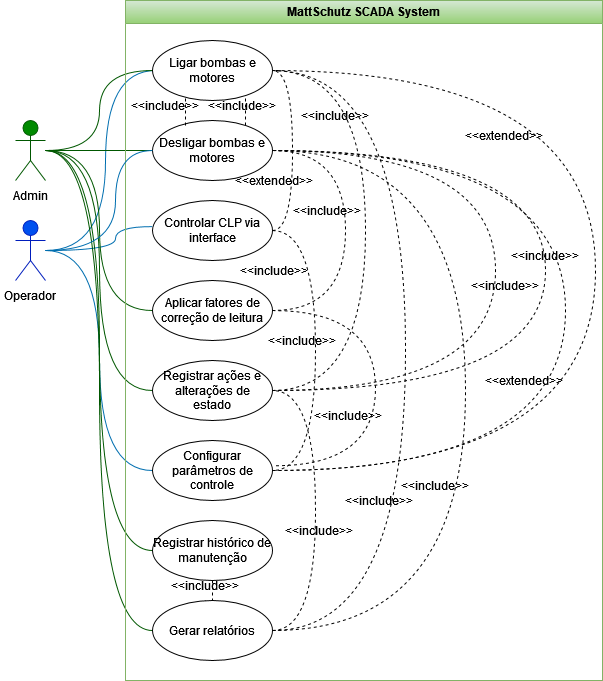

The diagram above was exported from draw.io. Its source (the exported page's mxGraphModel, read from the mxfile embedded in the PNG):
<mxGraphModel dx="8620" dy="4740" grid="1" gridSize="10" guides="1" tooltips="1" connect="1" arrows="1" fold="1" page="1" pageScale="1" pageWidth="827" pageHeight="1169" math="0" shadow="0">
  <root>
    <mxCell id="0" />
    <mxCell id="1" parent="0" />
    <mxCell id="K9NQ3Ta1whkUl-AbAyby-6" style="edgeStyle=orthogonalEdgeStyle;rounded=0;orthogonalLoop=1;jettySize=auto;html=1;curved=1;entryX=-0.002;entryY=0.435;entryDx=0;entryDy=0;entryPerimeter=0;fillColor=#1ba1e2;strokeColor=#006EAF;endArrow=none;endFill=0;" parent="1" source="CsbC9gaeYeIexc9ecqgI-1" target="K9NQ3Ta1whkUl-AbAyby-3" edge="1">
      <mxGeometry relative="1" as="geometry">
        <Array as="points">
          <mxPoint x="180" y="290" />
          <mxPoint x="180" y="266" />
        </Array>
      </mxGeometry>
    </mxCell>
    <mxCell id="K9NQ3Ta1whkUl-AbAyby-9" style="edgeStyle=orthogonalEdgeStyle;rounded=0;orthogonalLoop=1;jettySize=auto;html=1;curved=1;fillColor=#1ba1e2;strokeColor=#006EAF;endArrow=none;endFill=0;" parent="1" source="CsbC9gaeYeIexc9ecqgI-1" edge="1">
      <mxGeometry relative="1" as="geometry">
        <mxPoint x="220" y="110" as="targetPoint" />
        <Array as="points">
          <mxPoint x="170" y="290" />
          <mxPoint x="170" y="110" />
        </Array>
      </mxGeometry>
    </mxCell>
    <mxCell id="K9NQ3Ta1whkUl-AbAyby-10" style="edgeStyle=orthogonalEdgeStyle;rounded=0;orthogonalLoop=1;jettySize=auto;html=1;entryX=0;entryY=0.5;entryDx=0;entryDy=0;curved=1;fillColor=#1ba1e2;strokeColor=#006EAF;endArrow=none;endFill=0;" parent="1" source="CsbC9gaeYeIexc9ecqgI-1" target="A8K_9ZTAAnrdMOHkzBfL-3" edge="1">
      <mxGeometry relative="1" as="geometry" />
    </mxCell>
    <mxCell id="CsbC9gaeYeIexc9ecqgI-1" value="Operador" style="shape=umlActor;verticalLabelPosition=bottom;verticalAlign=top;html=1;outlineConnect=0;fillColor=#0050ef;fontColor=#ffffff;strokeColor=#001DBC;" parent="1" vertex="1">
      <mxGeometry x="80" y="260" width="30" height="60" as="geometry" />
    </mxCell>
    <mxCell id="K9NQ3Ta1whkUl-AbAyby-8" style="edgeStyle=orthogonalEdgeStyle;rounded=0;orthogonalLoop=1;jettySize=auto;html=1;entryX=0;entryY=0.5;entryDx=0;entryDy=0;curved=1;fillColor=#008a00;strokeColor=#005700;endArrow=none;endFill=0;" parent="1" source="CsbC9gaeYeIexc9ecqgI-2" target="K9NQ3Ta1whkUl-AbAyby-2" edge="1">
      <mxGeometry relative="1" as="geometry" />
    </mxCell>
    <mxCell id="A8K_9ZTAAnrdMOHkzBfL-6" style="edgeStyle=orthogonalEdgeStyle;rounded=0;orthogonalLoop=1;jettySize=auto;html=1;entryX=0;entryY=0.5;entryDx=0;entryDy=0;curved=1;fillColor=#008a00;strokeColor=#005700;endArrow=none;endFill=0;" parent="1" source="CsbC9gaeYeIexc9ecqgI-2" target="K9NQ3Ta1whkUl-AbAyby-4" edge="1">
      <mxGeometry relative="1" as="geometry" />
    </mxCell>
    <mxCell id="A8K_9ZTAAnrdMOHkzBfL-7" style="edgeStyle=orthogonalEdgeStyle;rounded=0;orthogonalLoop=1;jettySize=auto;html=1;entryX=0;entryY=0.5;entryDx=0;entryDy=0;curved=1;fillColor=#008a00;strokeColor=#005700;endArrow=none;endFill=0;" parent="1" source="CsbC9gaeYeIexc9ecqgI-2" target="A8K_9ZTAAnrdMOHkzBfL-2" edge="1">
      <mxGeometry relative="1" as="geometry" />
    </mxCell>
    <mxCell id="A8K_9ZTAAnrdMOHkzBfL-8" style="edgeStyle=orthogonalEdgeStyle;rounded=0;orthogonalLoop=1;jettySize=auto;html=1;entryX=0;entryY=0.5;entryDx=0;entryDy=0;curved=1;fillColor=#008a00;strokeColor=#005700;endArrow=none;endFill=0;" parent="1" source="CsbC9gaeYeIexc9ecqgI-2" target="A8K_9ZTAAnrdMOHkzBfL-4" edge="1">
      <mxGeometry relative="1" as="geometry" />
    </mxCell>
    <mxCell id="A8K_9ZTAAnrdMOHkzBfL-9" style="edgeStyle=orthogonalEdgeStyle;rounded=0;orthogonalLoop=1;jettySize=auto;html=1;entryX=0;entryY=0.5;entryDx=0;entryDy=0;elbow=vertical;curved=1;fillColor=#008a00;strokeColor=#005700;endArrow=none;endFill=0;" parent="1" source="CsbC9gaeYeIexc9ecqgI-2" target="A8K_9ZTAAnrdMOHkzBfL-5" edge="1">
      <mxGeometry relative="1" as="geometry" />
    </mxCell>
    <mxCell id="9m6Cft3qqVXROYz9tl8j-5" style="edgeStyle=orthogonalEdgeStyle;rounded=0;orthogonalLoop=1;jettySize=auto;html=1;entryX=0;entryY=0.5;entryDx=0;entryDy=0;curved=1;fillColor=#008a00;strokeColor=#005700;endArrow=none;endFill=0;" parent="1" source="CsbC9gaeYeIexc9ecqgI-2" target="9m6Cft3qqVXROYz9tl8j-2" edge="1">
      <mxGeometry relative="1" as="geometry" />
    </mxCell>
    <mxCell id="CsbC9gaeYeIexc9ecqgI-2" value="Admin" style="shape=umlActor;verticalLabelPosition=bottom;verticalAlign=top;html=1;outlineConnect=0;fillColor=#008a00;fontColor=#ffffff;strokeColor=#005700;" parent="1" vertex="1">
      <mxGeometry x="80" y="160" width="30" height="60" as="geometry" />
    </mxCell>
    <mxCell id="CsbC9gaeYeIexc9ecqgI-5" value="&lt;div&gt;MattSchutz SCADA System&lt;/div&gt;" style="swimlane;whiteSpace=wrap;html=1;fillColor=#d5e8d4;gradientColor=#97d077;strokeColor=#82b366;" parent="1" vertex="1">
      <mxGeometry x="190" y="40" width="477" height="680" as="geometry" />
    </mxCell>
    <mxCell id="JetKinvSEKOzX7YaHNAu-29" style="edgeStyle=orthogonalEdgeStyle;rounded=0;orthogonalLoop=1;jettySize=auto;html=1;entryX=1;entryY=0.5;entryDx=0;entryDy=0;curved=1;endArrow=none;endFill=0;dashed=1;" parent="CsbC9gaeYeIexc9ecqgI-5" source="K9NQ3Ta1whkUl-AbAyby-2" target="A8K_9ZTAAnrdMOHkzBfL-5" edge="1">
      <mxGeometry relative="1" as="geometry">
        <Array as="points">
          <mxPoint x="280" y="70" />
          <mxPoint x="280" y="630" />
        </Array>
      </mxGeometry>
    </mxCell>
    <mxCell id="K9NQ3Ta1whkUl-AbAyby-2" value="Ligar bombas e motores" style="ellipse;whiteSpace=wrap;html=1;" parent="CsbC9gaeYeIexc9ecqgI-5" vertex="1">
      <mxGeometry x="27" y="40" width="120" height="60" as="geometry" />
    </mxCell>
    <mxCell id="JetKinvSEKOzX7YaHNAu-31" style="edgeStyle=orthogonalEdgeStyle;rounded=0;orthogonalLoop=1;jettySize=auto;html=1;entryX=1;entryY=0.5;entryDx=0;entryDy=0;curved=1;dashed=1;endArrow=none;endFill=0;" parent="CsbC9gaeYeIexc9ecqgI-5" source="A8K_9ZTAAnrdMOHkzBfL-2" target="K9NQ3Ta1whkUl-AbAyby-2" edge="1">
      <mxGeometry relative="1" as="geometry">
        <Array as="points">
          <mxPoint x="240" y="390" />
          <mxPoint x="240" y="70" />
        </Array>
      </mxGeometry>
    </mxCell>
    <mxCell id="JetKinvSEKOzX7YaHNAu-45" style="edgeStyle=orthogonalEdgeStyle;rounded=0;orthogonalLoop=1;jettySize=auto;html=1;entryX=1;entryY=0.5;entryDx=0;entryDy=0;curved=1;exitX=1;exitY=0.5;exitDx=0;exitDy=0;endArrow=none;endFill=0;dashed=1;" parent="CsbC9gaeYeIexc9ecqgI-5" source="A8K_9ZTAAnrdMOHkzBfL-2" target="9m6Cft3qqVXROYz9tl8j-2" edge="1">
      <mxGeometry relative="1" as="geometry">
        <mxPoint x="110.00000000000011" y="420" as="sourcePoint" />
        <mxPoint x="169.9999999999999" y="150" as="targetPoint" />
        <Array as="points">
          <mxPoint x="420" y="390" />
          <mxPoint x="420" y="150" />
        </Array>
      </mxGeometry>
    </mxCell>
    <mxCell id="A8K_9ZTAAnrdMOHkzBfL-2" value="&lt;table&gt;&lt;tbody&gt;&lt;tr&gt;&lt;td data-end=&quot;1481&quot; data-start=&quot;1440&quot; data-col-size=&quot;sm&quot;&gt;Registrar ações e alterações de estado&lt;/td&gt;&lt;/tr&gt;&lt;/tbody&gt;&lt;/table&gt;" style="ellipse;whiteSpace=wrap;html=1;" parent="CsbC9gaeYeIexc9ecqgI-5" vertex="1">
      <mxGeometry x="27" y="360" width="120" height="60" as="geometry" />
    </mxCell>
    <mxCell id="JetKinvSEKOzX7YaHNAu-23" style="edgeStyle=orthogonalEdgeStyle;rounded=0;orthogonalLoop=1;jettySize=auto;html=1;entryX=1;entryY=0.5;entryDx=0;entryDy=0;endArrow=none;endFill=0;dashed=1;curved=1;" parent="CsbC9gaeYeIexc9ecqgI-5" source="K9NQ3Ta1whkUl-AbAyby-3" target="K9NQ3Ta1whkUl-AbAyby-2" edge="1">
      <mxGeometry relative="1" as="geometry">
        <Array as="points">
          <mxPoint x="167" y="230" />
          <mxPoint x="167" y="70" />
        </Array>
      </mxGeometry>
    </mxCell>
    <mxCell id="K9NQ3Ta1whkUl-AbAyby-3" value="Controlar CLP via interface" style="ellipse;whiteSpace=wrap;html=1;" parent="CsbC9gaeYeIexc9ecqgI-5" vertex="1">
      <mxGeometry x="27" y="200" width="120" height="60" as="geometry" />
    </mxCell>
    <mxCell id="JetKinvSEKOzX7YaHNAu-27" style="edgeStyle=orthogonalEdgeStyle;rounded=0;orthogonalLoop=1;jettySize=auto;html=1;entryX=1;entryY=0.5;entryDx=0;entryDy=0;curved=1;dashed=1;endArrow=none;endFill=0;" parent="CsbC9gaeYeIexc9ecqgI-5" source="K9NQ3Ta1whkUl-AbAyby-3" target="A8K_9ZTAAnrdMOHkzBfL-3" edge="1">
      <mxGeometry relative="1" as="geometry">
        <Array as="points">
          <mxPoint x="190" y="230" />
          <mxPoint x="190" y="470" />
        </Array>
      </mxGeometry>
    </mxCell>
    <mxCell id="K9NQ3Ta1whkUl-AbAyby-4" value="Aplicar fatores de correção de leitura" style="ellipse;whiteSpace=wrap;html=1;" parent="CsbC9gaeYeIexc9ecqgI-5" vertex="1">
      <mxGeometry x="27" y="280" width="120" height="60" as="geometry" />
    </mxCell>
    <mxCell id="JetKinvSEKOzX7YaHNAu-26" value="" style="edgeStyle=orthogonalEdgeStyle;rounded=0;orthogonalLoop=1;jettySize=auto;html=1;endArrow=none;endFill=0;dashed=1;" parent="CsbC9gaeYeIexc9ecqgI-5" source="JetKinvSEKOzX7YaHNAu-35" target="A8K_9ZTAAnrdMOHkzBfL-5" edge="1">
      <mxGeometry relative="1" as="geometry" />
    </mxCell>
    <mxCell id="A8K_9ZTAAnrdMOHkzBfL-4" value="Registrar histórico de manutenção" style="ellipse;whiteSpace=wrap;html=1;" parent="CsbC9gaeYeIexc9ecqgI-5" vertex="1">
      <mxGeometry x="27" y="520" width="120" height="60" as="geometry" />
    </mxCell>
    <mxCell id="JetKinvSEKOzX7YaHNAu-24" style="edgeStyle=orthogonalEdgeStyle;rounded=0;orthogonalLoop=1;jettySize=auto;html=1;entryX=1;entryY=0.5;entryDx=0;entryDy=0;endArrow=none;endFill=0;dashed=1;curved=1;" parent="CsbC9gaeYeIexc9ecqgI-5" source="A8K_9ZTAAnrdMOHkzBfL-5" target="A8K_9ZTAAnrdMOHkzBfL-2" edge="1">
      <mxGeometry relative="1" as="geometry">
        <Array as="points">
          <mxPoint x="190" y="630" />
          <mxPoint x="190" y="390" />
        </Array>
      </mxGeometry>
    </mxCell>
    <mxCell id="A8K_9ZTAAnrdMOHkzBfL-5" value="Gerar relatórios" style="ellipse;whiteSpace=wrap;html=1;" parent="CsbC9gaeYeIexc9ecqgI-5" vertex="1">
      <mxGeometry x="27" y="600" width="120" height="60" as="geometry" />
    </mxCell>
    <mxCell id="JetKinvSEKOzX7YaHNAu-5" value="&amp;lt;&amp;lt;include&amp;gt;&amp;gt;" style="text;html=1;whiteSpace=wrap;strokeColor=none;fillColor=none;align=center;verticalAlign=middle;rounded=0;" parent="CsbC9gaeYeIexc9ecqgI-5" vertex="1">
      <mxGeometry x="10" y="90" width="60" height="30" as="geometry" />
    </mxCell>
    <mxCell id="JetKinvSEKOzX7YaHNAu-28" style="edgeStyle=orthogonalEdgeStyle;rounded=0;orthogonalLoop=1;jettySize=auto;html=1;entryX=1;entryY=0.5;entryDx=0;entryDy=0;dashed=1;curved=1;endArrow=none;endFill=0;" parent="CsbC9gaeYeIexc9ecqgI-5" source="9m6Cft3qqVXROYz9tl8j-2" target="K9NQ3Ta1whkUl-AbAyby-4" edge="1">
      <mxGeometry relative="1" as="geometry">
        <Array as="points">
          <mxPoint x="220" y="150" />
          <mxPoint x="220" y="310" />
        </Array>
      </mxGeometry>
    </mxCell>
    <mxCell id="JetKinvSEKOzX7YaHNAu-30" style="edgeStyle=orthogonalEdgeStyle;rounded=0;orthogonalLoop=1;jettySize=auto;html=1;entryX=1;entryY=0.5;entryDx=0;entryDy=0;curved=1;endArrow=none;endFill=0;dashed=1;" parent="CsbC9gaeYeIexc9ecqgI-5" source="9m6Cft3qqVXROYz9tl8j-2" target="A8K_9ZTAAnrdMOHkzBfL-5" edge="1">
      <mxGeometry relative="1" as="geometry">
        <Array as="points">
          <mxPoint x="340" y="150" />
          <mxPoint x="340" y="630" />
        </Array>
      </mxGeometry>
    </mxCell>
    <mxCell id="JetKinvSEKOzX7YaHNAu-32" style="edgeStyle=orthogonalEdgeStyle;rounded=0;orthogonalLoop=1;jettySize=auto;html=1;entryX=1;entryY=0.5;entryDx=0;entryDy=0;curved=1;dashed=1;endArrow=none;endFill=0;" parent="CsbC9gaeYeIexc9ecqgI-5" source="9m6Cft3qqVXROYz9tl8j-2" target="A8K_9ZTAAnrdMOHkzBfL-2" edge="1">
      <mxGeometry relative="1" as="geometry">
        <Array as="points">
          <mxPoint x="370" y="150" />
          <mxPoint x="370" y="390" />
        </Array>
      </mxGeometry>
    </mxCell>
    <mxCell id="JetKinvSEKOzX7YaHNAu-79" style="edgeStyle=orthogonalEdgeStyle;rounded=0;orthogonalLoop=1;jettySize=auto;html=1;endArrow=none;endFill=0;dashed=1;" parent="CsbC9gaeYeIexc9ecqgI-5" source="9m6Cft3qqVXROYz9tl8j-2" target="K9NQ3Ta1whkUl-AbAyby-2" edge="1">
      <mxGeometry relative="1" as="geometry">
        <Array as="points">
          <mxPoint x="120" y="110" />
          <mxPoint x="120" y="110" />
        </Array>
      </mxGeometry>
    </mxCell>
    <mxCell id="9m6Cft3qqVXROYz9tl8j-2" value="Desligar bombas e motores" style="ellipse;whiteSpace=wrap;html=1;" parent="CsbC9gaeYeIexc9ecqgI-5" vertex="1">
      <mxGeometry x="27" y="120" width="120" height="60" as="geometry" />
    </mxCell>
    <mxCell id="9m6Cft3qqVXROYz9tl8j-6" style="edgeStyle=orthogonalEdgeStyle;rounded=0;orthogonalLoop=1;jettySize=auto;html=1;entryX=0;entryY=0.5;entryDx=0;entryDy=0;curved=1;fillColor=#1ba1e2;strokeColor=#006EAF;endArrow=none;endFill=0;" parent="CsbC9gaeYeIexc9ecqgI-5" source="CsbC9gaeYeIexc9ecqgI-1" target="9m6Cft3qqVXROYz9tl8j-2" edge="1">
      <mxGeometry relative="1" as="geometry">
        <Array as="points">
          <mxPoint x="-10" y="250" />
          <mxPoint x="-10" y="150" />
        </Array>
      </mxGeometry>
    </mxCell>
    <mxCell id="JetKinvSEKOzX7YaHNAu-66" style="edgeStyle=orthogonalEdgeStyle;rounded=0;orthogonalLoop=1;jettySize=auto;html=1;entryX=1;entryY=0.5;entryDx=0;entryDy=0;curved=1;endArrow=none;endFill=0;dashed=1;" parent="CsbC9gaeYeIexc9ecqgI-5" source="A8K_9ZTAAnrdMOHkzBfL-3" target="9m6Cft3qqVXROYz9tl8j-2" edge="1">
      <mxGeometry relative="1" as="geometry">
        <Array as="points">
          <mxPoint x="440" y="470" />
          <mxPoint x="440" y="150" />
        </Array>
      </mxGeometry>
    </mxCell>
    <mxCell id="JetKinvSEKOzX7YaHNAu-71" style="edgeStyle=orthogonalEdgeStyle;rounded=0;orthogonalLoop=1;jettySize=auto;html=1;entryX=1;entryY=0.5;entryDx=0;entryDy=0;curved=1;dashed=1;endArrow=none;endFill=0;" parent="CsbC9gaeYeIexc9ecqgI-5" source="A8K_9ZTAAnrdMOHkzBfL-3" target="K9NQ3Ta1whkUl-AbAyby-2" edge="1">
      <mxGeometry relative="1" as="geometry">
        <Array as="points">
          <mxPoint x="470" y="470" />
          <mxPoint x="470" y="70" />
        </Array>
      </mxGeometry>
    </mxCell>
    <mxCell id="A8K_9ZTAAnrdMOHkzBfL-3" value="Configurar parâmetros de controle" style="ellipse;whiteSpace=wrap;html=1;" parent="CsbC9gaeYeIexc9ecqgI-5" vertex="1">
      <mxGeometry x="27" y="440" width="120" height="60" as="geometry" />
    </mxCell>
    <mxCell id="JetKinvSEKOzX7YaHNAu-34" style="edgeStyle=orthogonalEdgeStyle;rounded=0;orthogonalLoop=1;jettySize=auto;html=1;entryX=1.023;entryY=0.421;entryDx=0;entryDy=0;entryPerimeter=0;dashed=1;endArrow=none;endFill=0;curved=1;" parent="CsbC9gaeYeIexc9ecqgI-5" source="K9NQ3Ta1whkUl-AbAyby-4" target="A8K_9ZTAAnrdMOHkzBfL-3" edge="1">
      <mxGeometry relative="1" as="geometry">
        <Array as="points">
          <mxPoint x="250" y="310" />
          <mxPoint x="250" y="465" />
        </Array>
      </mxGeometry>
    </mxCell>
    <mxCell id="JetKinvSEKOzX7YaHNAu-35" value="&amp;lt;&amp;lt;include&amp;gt;&amp;gt;" style="text;html=1;whiteSpace=wrap;strokeColor=none;fillColor=none;align=center;verticalAlign=middle;rounded=0;" parent="CsbC9gaeYeIexc9ecqgI-5" vertex="1">
      <mxGeometry x="50" y="570" width="60" height="30" as="geometry" />
    </mxCell>
    <mxCell id="JetKinvSEKOzX7YaHNAu-36" value="" style="edgeStyle=orthogonalEdgeStyle;rounded=0;orthogonalLoop=1;jettySize=auto;html=1;endArrow=none;endFill=0;dashed=1;" parent="CsbC9gaeYeIexc9ecqgI-5" source="A8K_9ZTAAnrdMOHkzBfL-4" target="JetKinvSEKOzX7YaHNAu-35" edge="1">
      <mxGeometry relative="1" as="geometry">
        <mxPoint x="277" y="620" as="sourcePoint" />
        <mxPoint x="277" y="640" as="targetPoint" />
      </mxGeometry>
    </mxCell>
    <mxCell id="JetKinvSEKOzX7YaHNAu-37" value="&amp;lt;&amp;lt;include&amp;gt;&amp;gt;" style="text;html=1;whiteSpace=wrap;strokeColor=none;fillColor=none;align=center;verticalAlign=middle;rounded=0;" parent="CsbC9gaeYeIexc9ecqgI-5" vertex="1">
      <mxGeometry x="164" y="515" width="60" height="30" as="geometry" />
    </mxCell>
    <mxCell id="JetKinvSEKOzX7YaHNAu-42" value="&amp;lt;&amp;lt;include&amp;gt;&amp;gt;" style="text;html=1;whiteSpace=wrap;strokeColor=none;fillColor=none;align=center;verticalAlign=middle;rounded=0;" parent="CsbC9gaeYeIexc9ecqgI-5" vertex="1">
      <mxGeometry x="147" y="325" width="60" height="30" as="geometry" />
    </mxCell>
    <mxCell id="JetKinvSEKOzX7YaHNAu-44" value="&amp;lt;&amp;lt;include&amp;gt;&amp;gt;" style="text;html=1;whiteSpace=wrap;strokeColor=none;fillColor=none;align=center;verticalAlign=middle;rounded=0;" parent="CsbC9gaeYeIexc9ecqgI-5" vertex="1">
      <mxGeometry x="180" y="100" width="60" height="30" as="geometry" />
    </mxCell>
    <mxCell id="JetKinvSEKOzX7YaHNAu-46" value="&amp;lt;&amp;lt;include&amp;gt;&amp;gt;" style="text;html=1;whiteSpace=wrap;strokeColor=none;fillColor=none;align=center;verticalAlign=middle;rounded=0;" parent="CsbC9gaeYeIexc9ecqgI-5" vertex="1">
      <mxGeometry x="390" y="240" width="60" height="30" as="geometry" />
    </mxCell>
    <mxCell id="JetKinvSEKOzX7YaHNAu-49" value="&amp;lt;&amp;lt;include&amp;gt;&amp;gt;" style="text;html=1;whiteSpace=wrap;strokeColor=none;fillColor=none;align=center;verticalAlign=middle;rounded=0;" parent="CsbC9gaeYeIexc9ecqgI-5" vertex="1">
      <mxGeometry x="224" y="485" width="60" height="30" as="geometry" />
    </mxCell>
    <mxCell id="JetKinvSEKOzX7YaHNAu-58" value="&amp;lt;&amp;lt;include&amp;gt;&amp;gt;" style="text;html=1;whiteSpace=wrap;strokeColor=none;fillColor=none;align=center;verticalAlign=middle;rounded=0;" parent="CsbC9gaeYeIexc9ecqgI-5" vertex="1">
      <mxGeometry x="163" y="200" width="77" height="20" as="geometry" />
    </mxCell>
    <mxCell id="JetKinvSEKOzX7YaHNAu-60" value="&amp;lt;&amp;lt;include&amp;gt;&amp;gt;" style="text;html=1;whiteSpace=wrap;strokeColor=none;fillColor=none;align=center;verticalAlign=middle;rounded=0;" parent="CsbC9gaeYeIexc9ecqgI-5" vertex="1">
      <mxGeometry x="110" y="260" width="77" height="20" as="geometry" />
    </mxCell>
    <mxCell id="JetKinvSEKOzX7YaHNAu-61" value="&amp;lt;&amp;lt;extended&amp;gt;&amp;gt;" style="text;html=1;whiteSpace=wrap;strokeColor=none;fillColor=none;align=center;verticalAlign=middle;rounded=0;" parent="CsbC9gaeYeIexc9ecqgI-5" vertex="1">
      <mxGeometry x="110" y="170" width="77" height="20" as="geometry" />
    </mxCell>
    <mxCell id="JetKinvSEKOzX7YaHNAu-65" value="&amp;lt;&amp;lt;include&amp;gt;&amp;gt;" style="text;html=1;whiteSpace=wrap;strokeColor=none;fillColor=none;align=center;verticalAlign=middle;rounded=0;" parent="CsbC9gaeYeIexc9ecqgI-5" vertex="1">
      <mxGeometry x="193" y="400" width="60" height="30" as="geometry" />
    </mxCell>
    <mxCell id="JetKinvSEKOzX7YaHNAu-73" value="&amp;lt;&amp;lt;extended&amp;gt;&amp;gt;" style="text;html=1;whiteSpace=wrap;strokeColor=none;fillColor=none;align=center;verticalAlign=middle;rounded=0;" parent="CsbC9gaeYeIexc9ecqgI-5" vertex="1">
      <mxGeometry x="340" y="125" width="77" height="20" as="geometry" />
    </mxCell>
    <mxCell id="JetKinvSEKOzX7YaHNAu-77" value="&amp;lt;&amp;lt;extended&amp;gt;&amp;gt;" style="text;html=1;whiteSpace=wrap;strokeColor=none;fillColor=none;align=center;verticalAlign=middle;rounded=0;" parent="CsbC9gaeYeIexc9ecqgI-5" vertex="1">
      <mxGeometry x="360" y="370" width="77" height="20" as="geometry" />
    </mxCell>
    <mxCell id="JetKinvSEKOzX7YaHNAu-80" style="edgeStyle=orthogonalEdgeStyle;rounded=0;orthogonalLoop=1;jettySize=auto;html=1;endArrow=none;endFill=0;dashed=1;" parent="CsbC9gaeYeIexc9ecqgI-5" edge="1">
      <mxGeometry relative="1" as="geometry">
        <mxPoint x="60" y="125" as="sourcePoint" />
        <mxPoint x="60" y="95" as="targetPoint" />
        <Array as="points">
          <mxPoint x="60" y="110" />
          <mxPoint x="60" y="110" />
        </Array>
      </mxGeometry>
    </mxCell>
    <mxCell id="JetKinvSEKOzX7YaHNAu-81" value="&amp;lt;&amp;lt;include&amp;gt;&amp;gt;" style="text;html=1;whiteSpace=wrap;strokeColor=none;fillColor=none;align=center;verticalAlign=middle;rounded=0;" parent="CsbC9gaeYeIexc9ecqgI-5" vertex="1">
      <mxGeometry x="87" y="90" width="60" height="30" as="geometry" />
    </mxCell>
    <mxCell id="9m6Cft3qqVXROYz9tl8j-3" value="Operador" style="text;html=1;whiteSpace=wrap;strokeColor=none;fillColor=none;align=center;verticalAlign=middle;rounded=0;" parent="1" vertex="1">
      <mxGeometry x="65" y="320" width="60" height="30" as="geometry" />
    </mxCell>
    <mxCell id="9m6Cft3qqVXROYz9tl8j-4" value="Admin" style="text;html=1;whiteSpace=wrap;strokeColor=none;fillColor=none;align=center;verticalAlign=middle;rounded=0;" parent="1" vertex="1">
      <mxGeometry x="65" y="220" width="60" height="30" as="geometry" />
    </mxCell>
    <mxCell id="JetKinvSEKOzX7YaHNAu-47" value="&amp;lt;&amp;lt;include&amp;gt;&amp;gt;" style="text;html=1;whiteSpace=wrap;strokeColor=none;fillColor=none;align=center;verticalAlign=middle;rounded=0;" parent="1" vertex="1">
      <mxGeometry x="470" y="510" width="60" height="30" as="geometry" />
    </mxCell>
    <mxCell id="JetKinvSEKOzX7YaHNAu-57" value="&amp;lt;&amp;lt;include&amp;gt;&amp;gt;" style="text;html=1;whiteSpace=wrap;strokeColor=none;fillColor=none;align=center;verticalAlign=middle;rounded=0;" parent="1" vertex="1">
      <mxGeometry x="540" y="310" width="60" height="30" as="geometry" />
    </mxCell>
  </root>
</mxGraphModel>